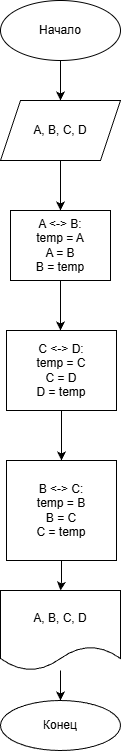

The diagram above was exported from draw.io. Its source (the exported page's mxGraphModel, read from the mxfile embedded in the PNG):
<mxGraphModel dx="1678" dy="914" grid="1" gridSize="10" guides="1" tooltips="1" connect="1" arrows="1" fold="1" page="1" pageScale="1" pageWidth="827" pageHeight="1169" math="0" shadow="0">
  <root>
    <mxCell id="0" />
    <mxCell id="1" parent="0" />
    <mxCell id="qDifpCcVZqwlP5VgwOMu-2" edge="1" parent="1" source="qDifpCcVZqwlP5VgwOMu-1" style="edgeStyle=orthogonalEdgeStyle;rounded=0;orthogonalLoop=1;jettySize=auto;html=1;" target="qDifpCcVZqwlP5VgwOMu-3">
      <mxGeometry relative="1" as="geometry">
        <mxPoint x="414" y="120" as="targetPoint" />
      </mxGeometry>
    </mxCell>
    <mxCell id="qDifpCcVZqwlP5VgwOMu-1" parent="1" style="ellipse;whiteSpace=wrap;html=1;" value="Начало" vertex="1">
      <mxGeometry height="60" width="120" x="354" y="20" as="geometry" />
    </mxCell>
    <mxCell id="qDifpCcVZqwlP5VgwOMu-4" edge="1" parent="1" source="qDifpCcVZqwlP5VgwOMu-3" style="edgeStyle=orthogonalEdgeStyle;rounded=0;orthogonalLoop=1;jettySize=auto;html=1;">
      <mxGeometry relative="1" as="geometry">
        <mxPoint x="414" y="230" as="targetPoint" />
      </mxGeometry>
    </mxCell>
    <mxCell id="qDifpCcVZqwlP5VgwOMu-3" parent="1" style="shape=parallelogram;perimeter=parallelogramPerimeter;whiteSpace=wrap;html=1;fixedSize=1;" value="A, B, C, D" vertex="1">
      <mxGeometry height="60" width="120" x="354" y="120" as="geometry" />
    </mxCell>
    <mxCell id="qDifpCcVZqwlP5VgwOMu-7" edge="1" parent="1" source="qDifpCcVZqwlP5VgwOMu-6" style="edgeStyle=orthogonalEdgeStyle;rounded=0;orthogonalLoop=1;jettySize=auto;html=1;">
      <mxGeometry relative="1" as="geometry">
        <mxPoint x="414" y="350" as="targetPoint" />
      </mxGeometry>
    </mxCell>
    <mxCell id="qDifpCcVZqwlP5VgwOMu-6" parent="1" style="rounded=0;whiteSpace=wrap;html=1;" value="&lt;div&gt;&lt;br&gt;&lt;/div&gt;A &amp;lt;-&amp;gt; B:&lt;div&gt;temp = A&lt;/div&gt;&lt;div&gt;A = B&lt;/div&gt;&lt;div&gt;B = temp&lt;/div&gt;&lt;div&gt;&lt;br&gt;&lt;/div&gt;" vertex="1">
      <mxGeometry height="70" width="100" x="364" y="230" as="geometry" />
    </mxCell>
    <mxCell id="qDifpCcVZqwlP5VgwOMu-9" edge="1" parent="1" source="qDifpCcVZqwlP5VgwOMu-8" style="edgeStyle=orthogonalEdgeStyle;rounded=0;orthogonalLoop=1;jettySize=auto;html=1;">
      <mxGeometry relative="1" as="geometry">
        <mxPoint x="415" y="480" as="targetPoint" />
      </mxGeometry>
    </mxCell>
    <mxCell id="qDifpCcVZqwlP5VgwOMu-8" parent="1" style="rounded=0;whiteSpace=wrap;html=1;" value="C &amp;lt;-&amp;gt; D:&lt;div&gt;temp = C&lt;/div&gt;&lt;div&gt;C = D&lt;/div&gt;&lt;div&gt;D = temp&lt;/div&gt;" vertex="1">
      <mxGeometry height="80" width="110" x="360" y="350" as="geometry" />
    </mxCell>
    <mxCell id="qDifpCcVZqwlP5VgwOMu-11" edge="1" parent="1" source="qDifpCcVZqwlP5VgwOMu-10" style="edgeStyle=orthogonalEdgeStyle;rounded=0;orthogonalLoop=1;jettySize=auto;html=1;" target="qDifpCcVZqwlP5VgwOMu-12">
      <mxGeometry relative="1" as="geometry">
        <mxPoint x="415" y="620" as="targetPoint" />
      </mxGeometry>
    </mxCell>
    <mxCell id="qDifpCcVZqwlP5VgwOMu-10" parent="1" style="rounded=0;whiteSpace=wrap;html=1;" value="B &amp;lt;-&amp;gt; C:&lt;div&gt;temp = B&lt;/div&gt;&lt;div&gt;B = C&lt;/div&gt;&lt;div&gt;C = temp&lt;/div&gt;" vertex="1">
      <mxGeometry height="100" width="110" x="360" y="480" as="geometry" />
    </mxCell>
    <mxCell id="qDifpCcVZqwlP5VgwOMu-14" edge="1" parent="1" source="qDifpCcVZqwlP5VgwOMu-12" style="edgeStyle=orthogonalEdgeStyle;rounded=0;orthogonalLoop=1;jettySize=auto;html=1;" target="qDifpCcVZqwlP5VgwOMu-13">
      <mxGeometry relative="1" as="geometry" />
    </mxCell>
    <mxCell id="qDifpCcVZqwlP5VgwOMu-12" parent="1" style="shape=document;whiteSpace=wrap;html=1;boundedLbl=1;" value="A, B, C, D" vertex="1">
      <mxGeometry height="80" width="120" x="354" y="610" as="geometry" />
    </mxCell>
    <mxCell id="qDifpCcVZqwlP5VgwOMu-13" parent="1" style="ellipse;whiteSpace=wrap;html=1;" value="Конец" vertex="1">
      <mxGeometry height="50" width="120" x="354" y="720" as="geometry" />
    </mxCell>
  </root>
</mxGraphModel>